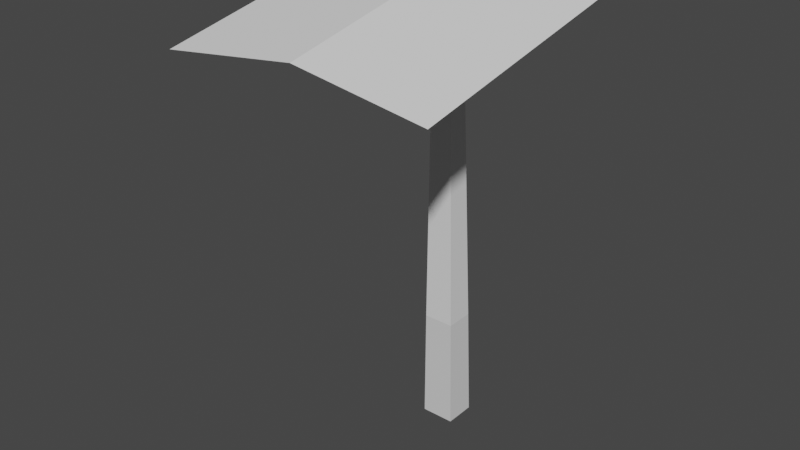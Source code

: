 # Source: leaf.blend  (saved by Blender 2.92.15; exported with 4.5.12 LTS)
import bpy
from mathutils import Matrix  # noqa: F401  (used for matrix-valued properties, if any)

bpy.ops.wm.read_factory_settings(use_empty=True)
scene = bpy.context.scene
scene.name = 'Scene'

# ---- collections
col_collection = bpy.data.collections.new('Collection'); scene.collection.children.link(col_collection)

# ---- world
world_world = bpy.data.worlds.new('World'); scene.world = world_world
world_world.use_nodes = True; world_world.node_tree.nodes.clear()
_N = world_world.node_tree.nodes; _L = world_world.node_tree.links
n0 = _N.new('ShaderNodeOutputWorld'); n0.name = 'World Output'; n0.location = (300, 300)
n1 = _N.new('ShaderNodeBackground'); n1.name = 'Background'; n1.location = (10, 300)
n1.inputs[0].default_value = (0.05088, 0.05088, 0.05088, 1.0)
_L.new(n1.outputs[0], n0.inputs[0])
n0.is_active_output = True
world_world.color = (0.05088, 0.05088, 0.05088)
world_world.use_sun_shadow = False
world_world.sun_shadow_jitter_overblur = 0.0

# ---- meshes
me_plane = bpy.data.meshes.new('Plane')
me_plane.from_pydata([(-1.028, -1.568, -0.1341), (0.9724, -1.568, -0.1341), (-1.028, 0.4325, -0.1341), (0.9724, 0.4325, -0.1341), (0.002939, -1.54, 0.00121), (0.002939, 0.4595, 0.00121)], [], [(4, 1, 3, 5), (0, 4, 5, 2)])
_uv = me_plane.uv_layers.new(name='UVMap')
_uv.uv.foreach_set('vector', [0.5153, 0.0, 1.0, 0.0, 1.0, 1.0, 0.5153, 1.0, 0.0, 0.0, 0.5153, 0.0, 0.5153, 1.0, 0.0, 1.0])
me_plane.use_remesh_fix_poles = True
me_plane.use_remesh_preserve_attributes = False
me_plane.use_mirror_vertex_groups = False
me_plane.update()
me_cube_001 = bpy.data.meshes.new('Cube.001')
me_cube_001.from_pydata([(-1.0, -1.0, -1.0), (-1.124, -1.124, 1.0), (-1.0, 1.0, -1.0), (-1.124, 1.124, 1.0), (1.0, -1.0, -1.0), (1.124, -1.124, 1.0), (1.0, 1.0, -1.0), (1.124, 1.124, 1.0), (-0.07041, -2.319, -0.5014), (-0.07041, -0.8335, -0.5014), (1.415, -0.8335, -0.5014), (1.415, -2.319, -0.5014), (-0.2468, -2.276, 0.4525), (-0.2468, -0.2761, 0.4525), (1.753, -0.2761, 0.4525), (1.753, -2.276, 0.4525)], [], [(12, 1, 3, 13), (13, 3, 7, 14), (14, 7, 5, 15), (15, 5, 1, 12), (2, 6, 4, 0), (7, 3, 1, 5), (4, 11, 8, 0), (6, 10, 11, 4), (2, 9, 10, 6), (0, 8, 9, 2), (11, 15, 12, 8), (10, 14, 15, 11), (9, 13, 14, 10), (8, 12, 13, 9)])
_uv = me_cube_001.uv_layers.new(name='UVMap')
_uv.uv.foreach_set('vector', [0.5046, 0.4401, 0.515, 0.4401, 0.515, 0.4701, 0.5046, 0.4701, 0.5046, 0.4701, 0.515, 0.4701, 0.515, 0.5, 0.5046, 0.5, 0.5046, 0.5, 0.515, 0.5, 0.515, 0.5299, 0.5046, 0.5299, 0.5046, 0.5299, 0.515, 0.5299, 0.515, 0.5599, 0.5046, 0.5599, 0.4551, 0.5, 0.485, 0.5, 0.485, 0.5299, 0.4551, 0.5299, 0.515, 0.5, 0.5449, 0.5, 0.5449, 0.5299, 0.515, 0.5299, 0.485, 0.5299, 0.4915, 0.5299, 0.4915, 0.5599, 0.485, 0.5599, 0.485, 0.5, 0.4915, 0.5, 0.4915, 0.5299, 0.485, 0.5299, 0.485, 0.4701, 0.4915, 0.4701, 0.4915, 0.5, 0.485, 0.5, 0.485, 0.4401, 0.4915, 0.4401, 0.4915, 0.4701, 0.485, 0.4701, 0.4915, 0.5299, 0.5046, 0.5299, 0.5046, 0.5599, 0.4915, 0.5599, 0.4915, 0.5, 0.5046, 0.5, 0.5046, 0.5299, 0.4915, 0.5299, 0.4915, 0.4701, 0.5046, 0.4701, 0.5046, 0.5, 0.4915, 0.5, 0.4915, 0.4401, 0.5046, 0.4401, 0.5046, 0.4701, 0.4915, 0.4701])
me_cube_001.use_remesh_fix_poles = True
me_cube_001.use_remesh_preserve_attributes = False
me_cube_001.use_mirror_vertex_groups = False
me_cube_001.update()

# ---- objects
ob_plane = bpy.data.objects.new('Plane', me_plane)
ob_cube = bpy.data.objects.new('Cube', me_cube_001)

# ---- transforms, parenting, visibility, modifiers, constraints
ob_plane.location = (0.0, 0.0, 3.564)
ob_plane.rotation_euler = (0.1975, -0.0, 0.0)
ob_plane.lineart.crease_threshold = 0.0
ob_cube.location = (0.0, 0.0, 1.8)
ob_cube.scale = (0.1107, 0.1034, -1.714)
ob_cube.lineart.crease_threshold = 0.0

# ---- collection membership
col_collection.objects.link(ob_plane)
col_collection.objects.link(ob_cube)

# ---- scene / render settings (as saved in the file)
scene.frame_start = 1; scene.frame_end = 250; scene.frame_set(1)
scene.render.engine = 'BLENDER_EEVEE_NEXT'
scene.cycles.use_denoising = False
scene.cycles.samples = 128
scene.cycles.sampling_pattern = 'TABULATED_SOBOL'
scene.cycles.use_adaptive_sampling = False
scene.cycles.use_light_tree = False
scene.view_settings.view_transform = 'Filmic'
bpy.context.view_layer.update()

# ---- added for rendering (the .blend has no active camera and no usable light): camera, sun
cam_auto = bpy.data.cameras.new('AutoCamera')
cam_auto.lens = 50.0
cam_auto.sensor_width = 36.0
cam_auto.clip_end = 1000.0
ob_auto_camera = bpy.data.objects.new('AutoCamera', cam_auto)
scene.collection.objects.link(ob_auto_camera)
ob_auto_camera.location = (4.19235, -5.59415, 5.24651)
ob_auto_camera.rotation_euler = (1.09748, -7.21219e-08, 0.694738)
scene.camera = ob_auto_camera
light_auto_sun = bpy.data.lights.new('AutoSun', 'SUN')
light_auto_sun.energy = 3.0
light_auto_sun.angle = 0.0523599
ob_auto_sun = bpy.data.objects.new('AutoSun', light_auto_sun)
scene.collection.objects.link(ob_auto_sun)
ob_auto_sun.rotation_euler = (0.872665, 0.174533, 0.523599)
bpy.context.view_layer.update()
